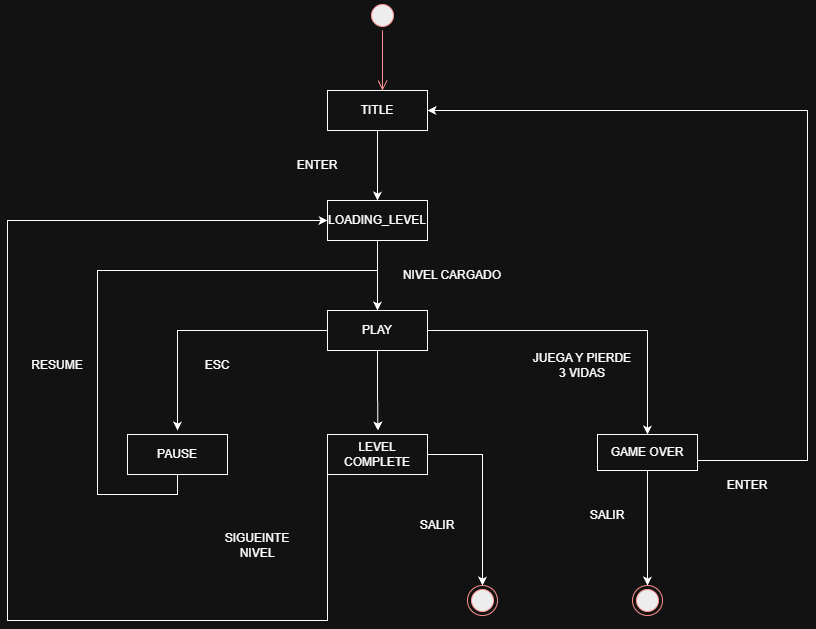

The diagram above was exported from draw.io. Its source (the exported page's mxGraphModel, read from the mxfile embedded in the PNG):
<mxGraphModel dx="1548" dy="766" grid="1" gridSize="10" guides="1" tooltips="1" connect="1" arrows="1" fold="1" page="1" pageScale="1" pageWidth="827" pageHeight="1169" math="0" shadow="0">
  <root>
    <mxCell id="0" />
    <mxCell id="1" parent="0" />
    <mxCell id="2" parent="1" style="ellipse;html=1;shape=startState;fillColor=#000000;strokeColor=#ff0000;" value="" vertex="1">
      <mxGeometry height="30" width="30" x="390" y="1280" as="geometry" />
    </mxCell>
    <mxCell id="3" edge="1" parent="1" source="2" style="edgeStyle=orthogonalEdgeStyle;html=1;verticalAlign=bottom;endArrow=open;endSize=8;strokeColor=#ff0000;rounded=0;" value="">
      <mxGeometry relative="1" as="geometry">
        <mxPoint x="405" y="1370" as="targetPoint" />
      </mxGeometry>
    </mxCell>
    <mxCell id="4" edge="1" parent="1" source="5" style="edgeStyle=orthogonalEdgeStyle;rounded=0;orthogonalLoop=1;jettySize=auto;html=1;exitX=0.5;exitY=1;exitDx=0;exitDy=0;entryX=0.5;entryY=0;entryDx=0;entryDy=0;" target="7">
      <mxGeometry relative="1" as="geometry" />
    </mxCell>
    <mxCell id="5" parent="1" style="html=1;whiteSpace=wrap;" value="TITLE" vertex="1">
      <mxGeometry height="40" width="100" x="350" y="1370" as="geometry" />
    </mxCell>
    <mxCell id="6" edge="1" parent="1" source="7" style="edgeStyle=orthogonalEdgeStyle;rounded=0;orthogonalLoop=1;jettySize=auto;html=1;exitX=0.5;exitY=1;exitDx=0;exitDy=0;entryX=0.5;entryY=0;entryDx=0;entryDy=0;" target="12">
      <mxGeometry relative="1" as="geometry" />
    </mxCell>
    <mxCell id="7" parent="1" style="html=1;whiteSpace=wrap;" value="LOADING_LEVEL    " vertex="1">
      <mxGeometry height="40" width="100" x="350" y="1480" as="geometry" />
    </mxCell>
    <mxCell id="8" parent="1" style="text;html=1;whiteSpace=wrap;strokeColor=none;fillColor=none;align=center;verticalAlign=middle;rounded=0;" value="ENTER" vertex="1">
      <mxGeometry height="30" width="60" x="310" y="1430" as="geometry" />
    </mxCell>
    <mxCell id="9" edge="1" parent="1" source="12" style="edgeStyle=orthogonalEdgeStyle;rounded=0;orthogonalLoop=1;jettySize=auto;html=1;exitX=0;exitY=0.5;exitDx=0;exitDy=0;">
      <mxGeometry relative="1" as="geometry">
        <mxPoint x="250" y="1610" as="sourcePoint" />
        <mxPoint x="200" y="1710" as="targetPoint" />
      </mxGeometry>
    </mxCell>
    <mxCell id="10" edge="1" parent="1" source="12" style="edgeStyle=orthogonalEdgeStyle;rounded=0;orthogonalLoop=1;jettySize=auto;html=1;exitX=0.5;exitY=1;exitDx=0;exitDy=0;">
      <mxGeometry relative="1" as="geometry">
        <mxPoint x="400.46153846153857" y="1710" as="targetPoint" />
      </mxGeometry>
    </mxCell>
    <mxCell id="11" edge="1" parent="1" style="edgeStyle=orthogonalEdgeStyle;rounded=0;orthogonalLoop=1;jettySize=auto;html=1;exitX=1;exitY=0.5;exitDx=0;exitDy=0;entryX=0.5;entryY=0;entryDx=0;entryDy=0;" target="17">
      <mxGeometry relative="1" as="geometry">
        <mxPoint x="360" y="1610" as="sourcePoint" />
      </mxGeometry>
    </mxCell>
    <mxCell id="12" parent="1" style="html=1;whiteSpace=wrap;" value="PLAY" vertex="1">
      <mxGeometry height="40" width="100" x="350" y="1590" as="geometry" />
    </mxCell>
    <mxCell id="13" parent="1" style="text;html=1;whiteSpace=wrap;strokeColor=none;fillColor=none;align=center;verticalAlign=middle;rounded=0;" value="NIVEL CARGADO" vertex="1">
      <mxGeometry height="30" width="130" x="410" y="1540" as="geometry" />
    </mxCell>
    <mxCell id="14" edge="1" parent="1" source="15" style="edgeStyle=orthogonalEdgeStyle;rounded=0;orthogonalLoop=1;jettySize=auto;html=1;exitX=0.5;exitY=1;exitDx=0;exitDy=0;entryX=0.5;entryY=0;entryDx=0;entryDy=0;" target="12">
      <mxGeometry relative="1" as="geometry">
        <Array as="points">
          <mxPoint x="200" y="1774" />
          <mxPoint x="120" y="1774" />
          <mxPoint x="120" y="1550" />
          <mxPoint x="400" y="1550" />
        </Array>
      </mxGeometry>
    </mxCell>
    <mxCell id="15" parent="1" style="html=1;whiteSpace=wrap;" value="PAUSE" vertex="1">
      <mxGeometry height="40" width="100" x="150" y="1714" as="geometry" />
    </mxCell>
    <mxCell id="16" edge="1" parent="1" source="17" style="edgeStyle=orthogonalEdgeStyle;rounded=0;orthogonalLoop=1;jettySize=auto;html=1;entryX=0.5;entryY=0;entryDx=0;entryDy=0;" target="24">
      <mxGeometry relative="1" as="geometry">
        <mxPoint x="670" y="1800" as="targetPoint" />
      </mxGeometry>
    </mxCell>
    <mxCell id="17" parent="1" style="html=1;whiteSpace=wrap;" value="GAME OVER" vertex="1">
      <mxGeometry height="36" width="100" x="620" y="1714" as="geometry" />
    </mxCell>
    <mxCell id="18" parent="1" style="text;html=1;whiteSpace=wrap;strokeColor=none;fillColor=none;align=center;verticalAlign=middle;rounded=0;" value="ESC" vertex="1">
      <mxGeometry height="30" width="60" x="210" y="1630" as="geometry" />
    </mxCell>
    <mxCell id="19" parent="1" style="text;html=1;whiteSpace=wrap;strokeColor=none;fillColor=none;align=center;verticalAlign=middle;rounded=0;" value="JUEGA Y PIERDE 3 VIDAS" vertex="1">
      <mxGeometry height="30" width="110" x="550" y="1630" as="geometry" />
    </mxCell>
    <mxCell id="20" parent="1" style="text;html=1;whiteSpace=wrap;strokeColor=none;fillColor=none;align=center;verticalAlign=middle;rounded=0;" value="RESUME" vertex="1">
      <mxGeometry height="30" width="60" x="50" y="1630" as="geometry" />
    </mxCell>
    <mxCell id="21" edge="1" parent="1" source="23" style="edgeStyle=orthogonalEdgeStyle;rounded=0;orthogonalLoop=1;jettySize=auto;html=1;exitX=1;exitY=0.5;exitDx=0;exitDy=0;entryX=0.5;entryY=0;entryDx=0;entryDy=0;" target="26">
      <mxGeometry relative="1" as="geometry" />
    </mxCell>
    <mxCell id="22" edge="1" parent="1" source="23" style="edgeStyle=orthogonalEdgeStyle;rounded=0;orthogonalLoop=1;jettySize=auto;html=1;exitX=0;exitY=0.5;exitDx=0;exitDy=0;entryX=0;entryY=0.5;entryDx=0;entryDy=0;" target="7">
      <mxGeometry relative="1" as="geometry">
        <Array as="points">
          <mxPoint x="350" y="1900" />
          <mxPoint x="30" y="1900" />
          <mxPoint x="30" y="1500" />
        </Array>
      </mxGeometry>
    </mxCell>
    <mxCell id="23" parent="1" style="html=1;whiteSpace=wrap;" value="LEVEL COMPLETE" vertex="1">
      <mxGeometry height="40" width="100" x="350" y="1714" as="geometry" />
    </mxCell>
    <mxCell id="24" parent="1" style="ellipse;html=1;shape=endState;fillColor=#000000;strokeColor=#ff0000;" value="" vertex="1">
      <mxGeometry height="30" width="30" x="655" y="1865" as="geometry" />
    </mxCell>
    <mxCell id="25" edge="1" parent="1" source="17" style="edgeStyle=orthogonalEdgeStyle;rounded=0;orthogonalLoop=1;jettySize=auto;html=1;exitX=1;exitY=0.5;exitDx=0;exitDy=0;">
      <mxGeometry relative="1" as="geometry">
        <Array as="points">
          <mxPoint x="720" y="1740" />
          <mxPoint x="830" y="1740" />
          <mxPoint x="830" y="1390" />
        </Array>
        <mxPoint x="710" y="1840" as="sourcePoint" />
        <mxPoint x="450" y="1390" as="targetPoint" />
      </mxGeometry>
    </mxCell>
    <mxCell id="26" parent="1" style="ellipse;html=1;shape=endState;fillColor=#000000;strokeColor=#ff0000;" value="" vertex="1">
      <mxGeometry height="30" width="30" x="490" y="1865" as="geometry" />
    </mxCell>
    <mxCell id="27" parent="1" style="text;html=1;whiteSpace=wrap;strokeColor=none;fillColor=none;align=center;verticalAlign=middle;rounded=0;" value="ENTER" vertex="1">
      <mxGeometry height="30" width="60" x="740" y="1750" as="geometry" />
    </mxCell>
    <mxCell id="28" parent="1" style="text;html=1;whiteSpace=wrap;strokeColor=none;fillColor=none;align=center;verticalAlign=middle;rounded=0;" value="SALIR" vertex="1">
      <mxGeometry height="30" width="60" x="600" y="1780" as="geometry" />
    </mxCell>
    <mxCell id="29" parent="1" style="text;html=1;whiteSpace=wrap;strokeColor=none;fillColor=none;align=center;verticalAlign=middle;rounded=0;" value="SIGUEINTE NIVEL" vertex="1">
      <mxGeometry height="30" width="60" x="250" y="1810" as="geometry" />
    </mxCell>
    <mxCell id="30" parent="1" style="text;html=1;whiteSpace=wrap;strokeColor=none;fillColor=none;align=center;verticalAlign=middle;rounded=0;" value="SALIR" vertex="1">
      <mxGeometry height="30" width="60" x="430" y="1790" as="geometry" />
    </mxCell>
  </root>
</mxGraphModel>